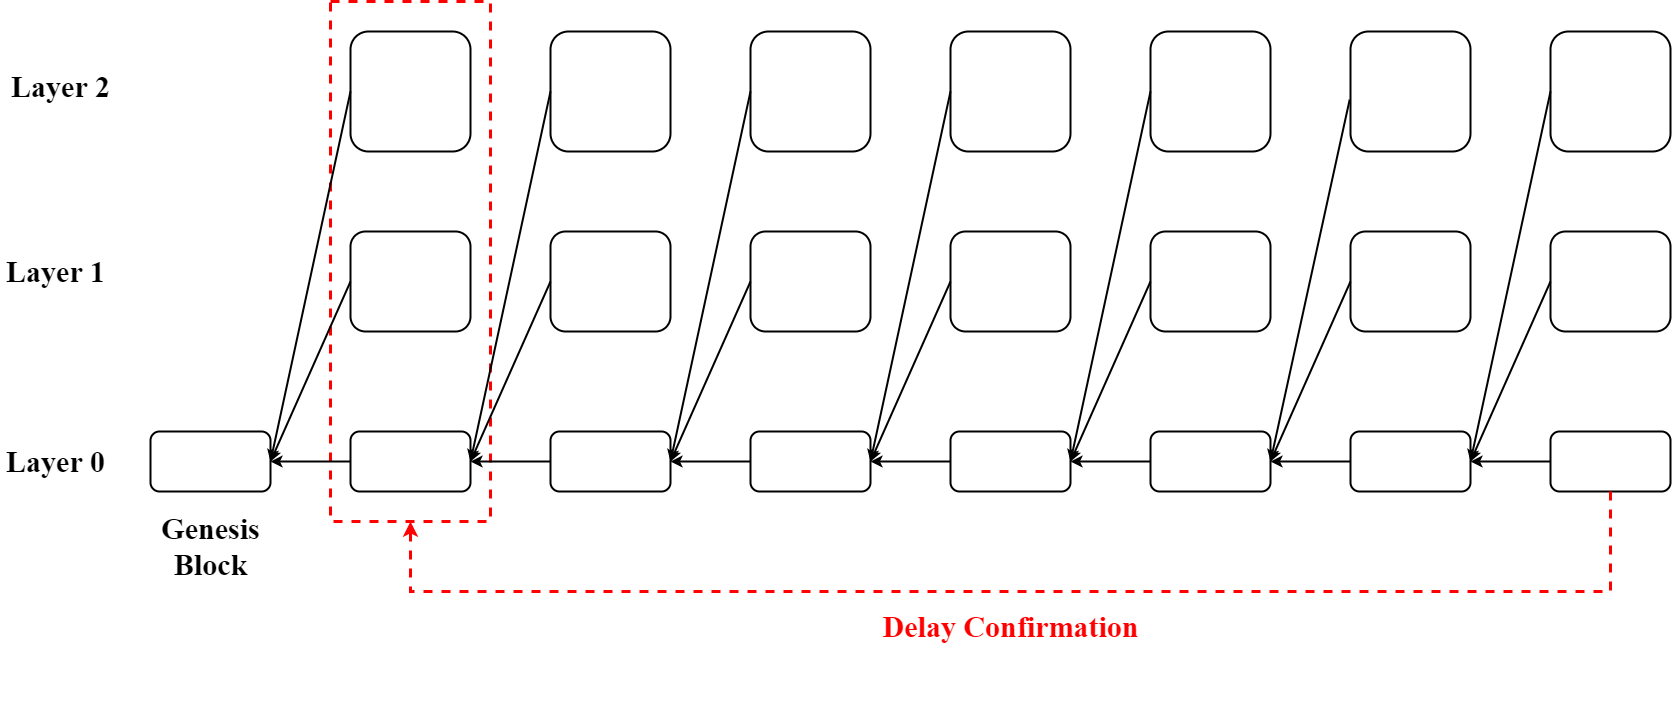

The diagram above was exported from draw.io. Its source (the exported page's mxGraphModel, read from the mxfile embedded in the PNG):
<mxGraphModel dx="1757" dy="1181" grid="1" gridSize="10" guides="1" tooltips="1" connect="1" arrows="1" fold="1" page="1" pageScale="1" pageWidth="827" pageHeight="1169" math="0" shadow="0">
  <root>
    <mxCell id="0" />
    <mxCell id="1" parent="0" />
    <mxCell id="Fa8vsEvxF-m_snXAScBM-55" value="" style="rounded=0;whiteSpace=wrap;html=1;dashed=1;strokeWidth=3;strokeColor=#FF0000;" vertex="1" parent="1">
      <mxGeometry x="728" y="260" width="160" height="520" as="geometry" />
    </mxCell>
    <mxCell id="Fa8vsEvxF-m_snXAScBM-3" value="" style="edgeStyle=orthogonalEdgeStyle;rounded=0;orthogonalLoop=1;jettySize=auto;html=1;strokeWidth=2;" edge="1" parent="1" source="Fa8vsEvxF-m_snXAScBM-1" target="Fa8vsEvxF-m_snXAScBM-2">
      <mxGeometry relative="1" as="geometry" />
    </mxCell>
    <mxCell id="Fa8vsEvxF-m_snXAScBM-60" style="edgeStyle=orthogonalEdgeStyle;rounded=0;orthogonalLoop=1;jettySize=auto;html=1;exitX=0.5;exitY=1;exitDx=0;exitDy=0;strokeWidth=2;strokeColor=none;" edge="1" parent="1" source="Fa8vsEvxF-m_snXAScBM-1">
      <mxGeometry relative="1" as="geometry">
        <mxPoint x="1748" y="950" as="targetPoint" />
      </mxGeometry>
    </mxCell>
    <mxCell id="Fa8vsEvxF-m_snXAScBM-1" value="" style="rounded=1;whiteSpace=wrap;html=1;strokeWidth=2;" vertex="1" parent="1">
      <mxGeometry x="1948" y="690" width="120" height="60" as="geometry" />
    </mxCell>
    <mxCell id="Fa8vsEvxF-m_snXAScBM-5" value="" style="edgeStyle=orthogonalEdgeStyle;rounded=0;orthogonalLoop=1;jettySize=auto;html=1;strokeWidth=2;" edge="1" parent="1" source="Fa8vsEvxF-m_snXAScBM-2" target="Fa8vsEvxF-m_snXAScBM-4">
      <mxGeometry relative="1" as="geometry" />
    </mxCell>
    <mxCell id="Fa8vsEvxF-m_snXAScBM-2" value="" style="whiteSpace=wrap;html=1;rounded=1;strokeWidth=2;" vertex="1" parent="1">
      <mxGeometry x="1748" y="690" width="120" height="60" as="geometry" />
    </mxCell>
    <mxCell id="Fa8vsEvxF-m_snXAScBM-7" value="" style="edgeStyle=orthogonalEdgeStyle;rounded=0;orthogonalLoop=1;jettySize=auto;html=1;strokeWidth=2;" edge="1" parent="1" source="Fa8vsEvxF-m_snXAScBM-4" target="Fa8vsEvxF-m_snXAScBM-6">
      <mxGeometry relative="1" as="geometry" />
    </mxCell>
    <mxCell id="Fa8vsEvxF-m_snXAScBM-4" value="" style="whiteSpace=wrap;html=1;rounded=1;strokeWidth=2;" vertex="1" parent="1">
      <mxGeometry x="1548" y="690" width="120" height="60" as="geometry" />
    </mxCell>
    <mxCell id="Fa8vsEvxF-m_snXAScBM-9" value="" style="edgeStyle=orthogonalEdgeStyle;rounded=0;orthogonalLoop=1;jettySize=auto;html=1;strokeWidth=2;" edge="1" parent="1" source="Fa8vsEvxF-m_snXAScBM-6" target="Fa8vsEvxF-m_snXAScBM-8">
      <mxGeometry relative="1" as="geometry" />
    </mxCell>
    <mxCell id="Fa8vsEvxF-m_snXAScBM-6" value="" style="whiteSpace=wrap;html=1;rounded=1;strokeWidth=2;" vertex="1" parent="1">
      <mxGeometry x="1348" y="690" width="120" height="60" as="geometry" />
    </mxCell>
    <mxCell id="Fa8vsEvxF-m_snXAScBM-11" value="" style="edgeStyle=orthogonalEdgeStyle;rounded=0;orthogonalLoop=1;jettySize=auto;html=1;strokeWidth=2;" edge="1" parent="1" source="Fa8vsEvxF-m_snXAScBM-8" target="Fa8vsEvxF-m_snXAScBM-10">
      <mxGeometry relative="1" as="geometry" />
    </mxCell>
    <mxCell id="Fa8vsEvxF-m_snXAScBM-8" value="" style="whiteSpace=wrap;html=1;rounded=1;strokeWidth=2;" vertex="1" parent="1">
      <mxGeometry x="1148" y="690" width="120" height="60" as="geometry" />
    </mxCell>
    <mxCell id="Fa8vsEvxF-m_snXAScBM-13" value="" style="edgeStyle=orthogonalEdgeStyle;rounded=0;orthogonalLoop=1;jettySize=auto;html=1;strokeWidth=2;" edge="1" parent="1" source="Fa8vsEvxF-m_snXAScBM-10" target="Fa8vsEvxF-m_snXAScBM-12">
      <mxGeometry relative="1" as="geometry" />
    </mxCell>
    <mxCell id="Fa8vsEvxF-m_snXAScBM-10" value="" style="whiteSpace=wrap;html=1;rounded=1;strokeWidth=2;" vertex="1" parent="1">
      <mxGeometry x="948" y="690" width="120" height="60" as="geometry" />
    </mxCell>
    <mxCell id="Fa8vsEvxF-m_snXAScBM-15" value="" style="edgeStyle=orthogonalEdgeStyle;rounded=0;orthogonalLoop=1;jettySize=auto;html=1;strokeWidth=2;" edge="1" parent="1" source="Fa8vsEvxF-m_snXAScBM-12" target="Fa8vsEvxF-m_snXAScBM-14">
      <mxGeometry relative="1" as="geometry" />
    </mxCell>
    <mxCell id="Fa8vsEvxF-m_snXAScBM-12" value="" style="whiteSpace=wrap;html=1;rounded=1;strokeWidth=2;" vertex="1" parent="1">
      <mxGeometry x="748" y="690" width="120" height="60" as="geometry" />
    </mxCell>
    <mxCell id="Fa8vsEvxF-m_snXAScBM-14" value="" style="whiteSpace=wrap;html=1;rounded=1;strokeWidth=2;" vertex="1" parent="1">
      <mxGeometry x="548" y="690" width="120" height="60" as="geometry" />
    </mxCell>
    <mxCell id="Fa8vsEvxF-m_snXAScBM-16" value="" style="whiteSpace=wrap;html=1;rounded=1;strokeWidth=2;" vertex="1" parent="1">
      <mxGeometry x="748" y="490" width="120" height="100" as="geometry" />
    </mxCell>
    <mxCell id="Fa8vsEvxF-m_snXAScBM-20" value="" style="endArrow=classic;html=1;rounded=0;exitX=0;exitY=0.5;exitDx=0;exitDy=0;entryX=1;entryY=0.5;entryDx=0;entryDy=0;strokeWidth=2;" edge="1" parent="1" source="Fa8vsEvxF-m_snXAScBM-16" target="Fa8vsEvxF-m_snXAScBM-14">
      <mxGeometry width="50" height="50" relative="1" as="geometry">
        <mxPoint x="1008" y="510" as="sourcePoint" />
        <mxPoint x="688" y="670" as="targetPoint" />
      </mxGeometry>
    </mxCell>
    <mxCell id="Fa8vsEvxF-m_snXAScBM-21" value="" style="whiteSpace=wrap;html=1;rounded=1;strokeWidth=2;" vertex="1" parent="1">
      <mxGeometry x="948" y="490" width="120" height="100" as="geometry" />
    </mxCell>
    <mxCell id="Fa8vsEvxF-m_snXAScBM-23" value="" style="endArrow=classic;html=1;rounded=0;exitX=0;exitY=0.5;exitDx=0;exitDy=0;entryX=1;entryY=0.5;entryDx=0;entryDy=0;strokeWidth=2;" edge="1" parent="1" source="Fa8vsEvxF-m_snXAScBM-21" target="Fa8vsEvxF-m_snXAScBM-12">
      <mxGeometry width="50" height="50" relative="1" as="geometry">
        <mxPoint x="848" y="470" as="sourcePoint" />
        <mxPoint x="888" y="390" as="targetPoint" />
      </mxGeometry>
    </mxCell>
    <mxCell id="Fa8vsEvxF-m_snXAScBM-24" value="" style="whiteSpace=wrap;html=1;rounded=1;strokeWidth=2;" vertex="1" parent="1">
      <mxGeometry x="748" y="290" width="120" height="120" as="geometry" />
    </mxCell>
    <mxCell id="Fa8vsEvxF-m_snXAScBM-28" value="" style="endArrow=classic;html=1;rounded=0;entryX=1;entryY=0.5;entryDx=0;entryDy=0;exitX=0;exitY=0.5;exitDx=0;exitDy=0;strokeWidth=2;" edge="1" parent="1" source="Fa8vsEvxF-m_snXAScBM-24" target="Fa8vsEvxF-m_snXAScBM-14">
      <mxGeometry width="50" height="50" relative="1" as="geometry">
        <mxPoint x="978" y="400" as="sourcePoint" />
        <mxPoint x="1028" y="350" as="targetPoint" />
      </mxGeometry>
    </mxCell>
    <mxCell id="Fa8vsEvxF-m_snXAScBM-30" value="" style="whiteSpace=wrap;html=1;rounded=1;strokeWidth=2;" vertex="1" parent="1">
      <mxGeometry x="948" y="290" width="120" height="120" as="geometry" />
    </mxCell>
    <mxCell id="Fa8vsEvxF-m_snXAScBM-33" value="" style="endArrow=classic;html=1;rounded=0;exitX=0;exitY=0.5;exitDx=0;exitDy=0;entryX=1;entryY=0.5;entryDx=0;entryDy=0;strokeWidth=2;" edge="1" parent="1" source="Fa8vsEvxF-m_snXAScBM-30" target="Fa8vsEvxF-m_snXAScBM-12">
      <mxGeometry width="50" height="50" relative="1" as="geometry">
        <mxPoint x="978" y="400" as="sourcePoint" />
        <mxPoint x="1028" y="350" as="targetPoint" />
      </mxGeometry>
    </mxCell>
    <mxCell id="Fa8vsEvxF-m_snXAScBM-34" value="" style="whiteSpace=wrap;html=1;rounded=1;strokeWidth=2;" vertex="1" parent="1">
      <mxGeometry x="1148" y="490" width="120" height="100" as="geometry" />
    </mxCell>
    <mxCell id="Fa8vsEvxF-m_snXAScBM-35" value="" style="whiteSpace=wrap;html=1;rounded=1;strokeWidth=2;" vertex="1" parent="1">
      <mxGeometry x="1148" y="290" width="120" height="120" as="geometry" />
    </mxCell>
    <mxCell id="Fa8vsEvxF-m_snXAScBM-36" value="" style="whiteSpace=wrap;html=1;rounded=1;strokeWidth=2;" vertex="1" parent="1">
      <mxGeometry x="1348" y="490" width="120" height="100" as="geometry" />
    </mxCell>
    <mxCell id="Fa8vsEvxF-m_snXAScBM-37" value="" style="whiteSpace=wrap;html=1;rounded=1;strokeWidth=2;" vertex="1" parent="1">
      <mxGeometry x="1348" y="290" width="120" height="120" as="geometry" />
    </mxCell>
    <mxCell id="Fa8vsEvxF-m_snXAScBM-38" value="" style="whiteSpace=wrap;html=1;rounded=1;strokeWidth=2;" vertex="1" parent="1">
      <mxGeometry x="1548" y="490" width="120" height="100" as="geometry" />
    </mxCell>
    <mxCell id="Fa8vsEvxF-m_snXAScBM-39" value="" style="whiteSpace=wrap;html=1;rounded=1;strokeWidth=2;" vertex="1" parent="1">
      <mxGeometry x="1548" y="290" width="120" height="120" as="geometry" />
    </mxCell>
    <mxCell id="Fa8vsEvxF-m_snXAScBM-40" value="" style="whiteSpace=wrap;html=1;rounded=1;strokeWidth=2;" vertex="1" parent="1">
      <mxGeometry x="1748" y="490" width="120" height="100" as="geometry" />
    </mxCell>
    <mxCell id="Fa8vsEvxF-m_snXAScBM-41" value="" style="whiteSpace=wrap;html=1;rounded=1;strokeWidth=2;" vertex="1" parent="1">
      <mxGeometry x="1748" y="290" width="120" height="120" as="geometry" />
    </mxCell>
    <mxCell id="Fa8vsEvxF-m_snXAScBM-42" value="" style="whiteSpace=wrap;html=1;rounded=1;strokeWidth=2;" vertex="1" parent="1">
      <mxGeometry x="1948" y="490" width="120" height="100" as="geometry" />
    </mxCell>
    <mxCell id="Fa8vsEvxF-m_snXAScBM-43" value="" style="whiteSpace=wrap;html=1;rounded=1;strokeWidth=2;" vertex="1" parent="1">
      <mxGeometry x="1948" y="290" width="120" height="120" as="geometry" />
    </mxCell>
    <mxCell id="Fa8vsEvxF-m_snXAScBM-44" value="" style="endArrow=classic;html=1;rounded=0;entryX=1;entryY=0.5;entryDx=0;entryDy=0;exitX=0;exitY=0.5;exitDx=0;exitDy=0;strokeWidth=2;" edge="1" parent="1" source="Fa8vsEvxF-m_snXAScBM-34" target="Fa8vsEvxF-m_snXAScBM-10">
      <mxGeometry width="50" height="50" relative="1" as="geometry">
        <mxPoint x="1248" y="590" as="sourcePoint" />
        <mxPoint x="1298" y="540" as="targetPoint" />
      </mxGeometry>
    </mxCell>
    <mxCell id="Fa8vsEvxF-m_snXAScBM-45" value="" style="endArrow=classic;html=1;rounded=0;exitX=0;exitY=0.5;exitDx=0;exitDy=0;entryX=1;entryY=0.5;entryDx=0;entryDy=0;strokeWidth=2;" edge="1" parent="1" source="Fa8vsEvxF-m_snXAScBM-35" target="Fa8vsEvxF-m_snXAScBM-10">
      <mxGeometry width="50" height="50" relative="1" as="geometry">
        <mxPoint x="1148" y="340" as="sourcePoint" />
        <mxPoint x="1068" y="710" as="targetPoint" />
      </mxGeometry>
    </mxCell>
    <mxCell id="Fa8vsEvxF-m_snXAScBM-46" value="" style="endArrow=classic;html=1;rounded=0;entryX=1;entryY=0.5;entryDx=0;entryDy=0;exitX=0;exitY=0.5;exitDx=0;exitDy=0;strokeWidth=2;" edge="1" parent="1" source="Fa8vsEvxF-m_snXAScBM-37" target="Fa8vsEvxF-m_snXAScBM-8">
      <mxGeometry width="50" height="50" relative="1" as="geometry">
        <mxPoint x="1278" y="670" as="sourcePoint" />
        <mxPoint x="1298" y="540" as="targetPoint" />
      </mxGeometry>
    </mxCell>
    <mxCell id="Fa8vsEvxF-m_snXAScBM-47" value="" style="endArrow=classic;html=1;rounded=0;exitX=0;exitY=0.5;exitDx=0;exitDy=0;entryX=1;entryY=0.5;entryDx=0;entryDy=0;strokeWidth=2;" edge="1" parent="1" source="Fa8vsEvxF-m_snXAScBM-36" target="Fa8vsEvxF-m_snXAScBM-8">
      <mxGeometry width="50" height="50" relative="1" as="geometry">
        <mxPoint x="1348" y="540" as="sourcePoint" />
        <mxPoint x="1318" y="670" as="targetPoint" />
      </mxGeometry>
    </mxCell>
    <mxCell id="Fa8vsEvxF-m_snXAScBM-48" value="" style="endArrow=classic;html=1;rounded=0;entryX=1;entryY=0.5;entryDx=0;entryDy=0;exitX=0;exitY=0.5;exitDx=0;exitDy=0;strokeWidth=2;" edge="1" parent="1" source="Fa8vsEvxF-m_snXAScBM-38" target="Fa8vsEvxF-m_snXAScBM-6">
      <mxGeometry width="50" height="50" relative="1" as="geometry">
        <mxPoint x="1168" y="560" as="sourcePoint" />
        <mxPoint x="1088" y="740" as="targetPoint" />
      </mxGeometry>
    </mxCell>
    <mxCell id="Fa8vsEvxF-m_snXAScBM-49" value="" style="endArrow=classic;html=1;rounded=0;exitX=0;exitY=0.5;exitDx=0;exitDy=0;entryX=1;entryY=0.5;entryDx=0;entryDy=0;strokeWidth=2;" edge="1" parent="1" source="Fa8vsEvxF-m_snXAScBM-39" target="Fa8vsEvxF-m_snXAScBM-6">
      <mxGeometry width="50" height="50" relative="1" as="geometry">
        <mxPoint x="1558" y="550" as="sourcePoint" />
        <mxPoint x="1468" y="710" as="targetPoint" />
      </mxGeometry>
    </mxCell>
    <mxCell id="Fa8vsEvxF-m_snXAScBM-50" value="" style="endArrow=classic;html=1;rounded=0;exitX=0;exitY=0.5;exitDx=0;exitDy=0;entryX=1;entryY=0.5;entryDx=0;entryDy=0;strokeWidth=2;" edge="1" parent="1" source="Fa8vsEvxF-m_snXAScBM-40" target="Fa8vsEvxF-m_snXAScBM-4">
      <mxGeometry width="50" height="50" relative="1" as="geometry">
        <mxPoint x="1568" y="560" as="sourcePoint" />
        <mxPoint x="1718" y="670" as="targetPoint" />
      </mxGeometry>
    </mxCell>
    <mxCell id="Fa8vsEvxF-m_snXAScBM-52" value="" style="endArrow=classic;html=1;rounded=0;exitX=-0.007;exitY=0.568;exitDx=0;exitDy=0;entryX=1;entryY=0.5;entryDx=0;entryDy=0;exitPerimeter=0;strokeWidth=2;" edge="1" parent="1" source="Fa8vsEvxF-m_snXAScBM-41" target="Fa8vsEvxF-m_snXAScBM-4">
      <mxGeometry width="50" height="50" relative="1" as="geometry">
        <mxPoint x="1558" y="360" as="sourcePoint" />
        <mxPoint x="1478" y="730" as="targetPoint" />
      </mxGeometry>
    </mxCell>
    <mxCell id="Fa8vsEvxF-m_snXAScBM-53" value="" style="endArrow=classic;html=1;rounded=0;exitX=0;exitY=0.5;exitDx=0;exitDy=0;entryX=1;entryY=0.5;entryDx=0;entryDy=0;strokeWidth=2;" edge="1" parent="1" source="Fa8vsEvxF-m_snXAScBM-43" target="Fa8vsEvxF-m_snXAScBM-2">
      <mxGeometry width="50" height="50" relative="1" as="geometry">
        <mxPoint x="1757.1599999999999" y="368.15999999999985" as="sourcePoint" />
        <mxPoint x="1678" y="730" as="targetPoint" />
      </mxGeometry>
    </mxCell>
    <mxCell id="Fa8vsEvxF-m_snXAScBM-54" value="" style="endArrow=classic;html=1;rounded=0;exitX=0;exitY=0.5;exitDx=0;exitDy=0;entryX=1;entryY=0.5;entryDx=0;entryDy=0;strokeWidth=2;" edge="1" parent="1" source="Fa8vsEvxF-m_snXAScBM-42" target="Fa8vsEvxF-m_snXAScBM-2">
      <mxGeometry width="50" height="50" relative="1" as="geometry">
        <mxPoint x="1758" y="550" as="sourcePoint" />
        <mxPoint x="1678" y="730" as="targetPoint" />
      </mxGeometry>
    </mxCell>
    <mxCell id="Fa8vsEvxF-m_snXAScBM-65" value="" style="edgeStyle=segmentEdgeStyle;endArrow=classic;html=1;rounded=0;strokeWidth=3;entryX=0.5;entryY=1;entryDx=0;entryDy=0;exitX=0.5;exitY=1;exitDx=0;exitDy=0;strokeColor=#FF0000;dashed=1;" edge="1" parent="1" source="Fa8vsEvxF-m_snXAScBM-1" target="Fa8vsEvxF-m_snXAScBM-55">
      <mxGeometry width="50" height="50" relative="1" as="geometry">
        <mxPoint x="1998" y="910" as="sourcePoint" />
        <mxPoint x="808" y="860" as="targetPoint" />
        <Array as="points">
          <mxPoint x="2008" y="850" />
          <mxPoint x="808" y="850" />
        </Array>
      </mxGeometry>
    </mxCell>
    <mxCell id="Fa8vsEvxF-m_snXAScBM-67" value="&lt;font face=&quot;Times New Roman&quot; size=&quot;1&quot;&gt;&lt;b style=&quot;font-size: 30px&quot;&gt;Layer 0&lt;/b&gt;&lt;/font&gt;" style="text;html=1;resizable=0;autosize=1;align=center;verticalAlign=middle;points=[];fillColor=none;strokeColor=none;rounded=0;dashed=1;" vertex="1" parent="1">
      <mxGeometry x="398" y="705" width="110" height="30" as="geometry" />
    </mxCell>
    <mxCell id="Fa8vsEvxF-m_snXAScBM-68" value="&lt;font face=&quot;Times New Roman&quot; size=&quot;1&quot;&gt;&lt;b style=&quot;font-size: 30px&quot;&gt;Layer 1&lt;/b&gt;&lt;/font&gt;" style="text;html=1;resizable=0;autosize=1;align=center;verticalAlign=middle;points=[];fillColor=none;strokeColor=none;rounded=0;dashed=1;" vertex="1" parent="1">
      <mxGeometry x="398" y="515" width="110" height="30" as="geometry" />
    </mxCell>
    <mxCell id="Fa8vsEvxF-m_snXAScBM-69" value="&lt;font face=&quot;Times New Roman&quot; size=&quot;1&quot;&gt;&lt;b style=&quot;font-size: 30px&quot;&gt;Layer 2&lt;/b&gt;&lt;/font&gt;" style="text;html=1;resizable=0;autosize=1;align=center;verticalAlign=middle;points=[];fillColor=none;strokeColor=none;rounded=0;dashed=1;" vertex="1" parent="1">
      <mxGeometry x="403" y="330" width="110" height="30" as="geometry" />
    </mxCell>
    <mxCell id="Fa8vsEvxF-m_snXAScBM-70" value="&lt;font face=&quot;Times New Roman&quot; size=&quot;1&quot;&gt;&lt;b style=&quot;font-size: 30px&quot;&gt;Genesis&lt;br&gt;Block&lt;br&gt;&lt;/b&gt;&lt;/font&gt;" style="text;html=1;resizable=0;autosize=1;align=center;verticalAlign=middle;points=[];fillColor=none;strokeColor=none;rounded=0;dashed=1;" vertex="1" parent="1">
      <mxGeometry x="553" y="780" width="110" height="50" as="geometry" />
    </mxCell>
    <mxCell id="Fa8vsEvxF-m_snXAScBM-71" value="&lt;font face=&quot;Times New Roman&quot; size=&quot;1&quot;&gt;&lt;b style=&quot;font-size: 30px&quot;&gt;&lt;font color=&quot;#ff0000&quot;&gt;Delay Confirmation&lt;/font&gt;&lt;br&gt;&lt;/b&gt;&lt;/font&gt;" style="text;html=1;resizable=0;autosize=1;align=center;verticalAlign=middle;points=[];fillColor=none;strokeColor=none;rounded=0;dashed=1;" vertex="1" parent="1">
      <mxGeometry x="1273" y="870" width="270" height="30" as="geometry" />
    </mxCell>
  </root>
</mxGraphModel>